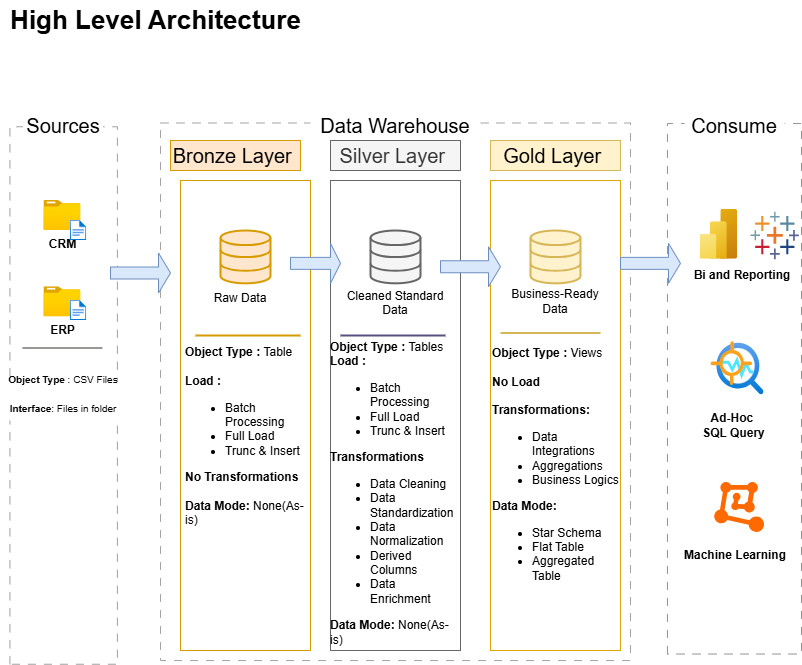

The diagram above was exported from draw.io. Its source (the exported page's mxGraphModel, read from the mxfile embedded in the PNG):
<mxGraphModel dx="1042" dy="626" grid="1" gridSize="10" guides="1" tooltips="1" connect="1" arrows="1" fold="1" page="1" pageScale="1" pageWidth="850" pageHeight="1100" math="0" shadow="0">
  <root>
    <mxCell id="0" />
    <mxCell id="1" parent="0" />
    <mxCell id="T7sTVs3wL5bNSKVHQYJn-2" value="&lt;b&gt;&lt;font style=&quot;font-size: 26px;&quot;&gt;High Level Architecture&lt;/font&gt;&lt;/b&gt;" style="text;html=1;align=center;verticalAlign=middle;resizable=0;points=[];autosize=1;strokeColor=none;fillColor=none;" parent="1" vertex="1">
      <mxGeometry x="30" y="20" width="310" height="40" as="geometry" />
    </mxCell>
    <mxCell id="T7sTVs3wL5bNSKVHQYJn-4" value="" style="rounded=0;whiteSpace=wrap;html=1;rotation=-90;fillColor=none;dashed=1;dashPattern=8 8;strokeColor=light-dark(#a2a0a0, #ededed);" parent="1" vertex="1">
      <mxGeometry x="-175.58" y="361.25" width="537.5" height="107.5" as="geometry" />
    </mxCell>
    <mxCell id="T7sTVs3wL5bNSKVHQYJn-5" value="Sources" style="rounded=0;whiteSpace=wrap;html=1;fontSize=20;strokeColor=none;" parent="1" vertex="1">
      <mxGeometry x="52.5" y="130" width="80" height="30" as="geometry" />
    </mxCell>
    <mxCell id="T7sTVs3wL5bNSKVHQYJn-7" value="" style="rounded=0;whiteSpace=wrap;html=1;dashed=1;dashPattern=8 8;fillColor=none;strokeColor=light-dark(#a8a4a4, #ededed);" parent="1" vertex="1">
      <mxGeometry x="190" y="142.5" width="470" height="537.5" as="geometry" />
    </mxCell>
    <mxCell id="T7sTVs3wL5bNSKVHQYJn-8" value="&amp;nbsp;Data Warehouse&amp;nbsp;" style="rounded=0;whiteSpace=wrap;html=1;fontSize=20;fillColor=default;strokeColor=none;" parent="1" vertex="1">
      <mxGeometry x="340" y="130" width="170" height="30" as="geometry" />
    </mxCell>
    <mxCell id="T7sTVs3wL5bNSKVHQYJn-9" value="" style="rounded=0;whiteSpace=wrap;html=1;rotation=-90;dashed=1;dashPattern=8 8;strokeColor=light-dark(#969292, #ededed);fillColor=none;" parent="1" vertex="1">
      <mxGeometry x="498.75" y="341.25" width="530.48" height="134.05" as="geometry" />
    </mxCell>
    <mxCell id="T7sTVs3wL5bNSKVHQYJn-10" value="Consume" style="rounded=0;whiteSpace=wrap;html=1;fontSize=20;strokeColor=none;" parent="1" vertex="1">
      <mxGeometry x="713.99" y="130" width="100" height="30" as="geometry" />
    </mxCell>
    <mxCell id="T7sTVs3wL5bNSKVHQYJn-12" value="Bronze Layer&amp;nbsp;" style="rounded=0;whiteSpace=wrap;html=1;fillColor=#ffe6cc;strokeColor=#d79b00;fontSize=20;" parent="1" vertex="1">
      <mxGeometry x="200" y="160" width="130" height="30" as="geometry" />
    </mxCell>
    <mxCell id="T7sTVs3wL5bNSKVHQYJn-13" value="Silver Layer&amp;nbsp;" style="rounded=0;whiteSpace=wrap;html=1;fillColor=#f5f5f5;strokeColor=#666666;fontSize=20;fontColor=#333333;" parent="1" vertex="1">
      <mxGeometry x="360" y="160" width="130" height="30" as="geometry" />
    </mxCell>
    <mxCell id="T7sTVs3wL5bNSKVHQYJn-14" value="Gold Layer&amp;nbsp;" style="rounded=0;whiteSpace=wrap;html=1;fillColor=#fff2cc;strokeColor=#d6b656;fontSize=20;" parent="1" vertex="1">
      <mxGeometry x="520" y="160" width="130" height="30" as="geometry" />
    </mxCell>
    <mxCell id="T7sTVs3wL5bNSKVHQYJn-15" value="" style="rounded=0;whiteSpace=wrap;html=1;fillColor=none;strokeColor=#d79b00;fontSize=20;" parent="1" vertex="1">
      <mxGeometry x="210" y="200" width="130" height="470" as="geometry" />
    </mxCell>
    <mxCell id="T7sTVs3wL5bNSKVHQYJn-16" value="" style="rounded=0;whiteSpace=wrap;html=1;fillColor=none;strokeColor=#666666;fontSize=20;fontColor=#333333;" parent="1" vertex="1">
      <mxGeometry x="360" y="200" width="130" height="470" as="geometry" />
    </mxCell>
    <mxCell id="T7sTVs3wL5bNSKVHQYJn-17" value="" style="rounded=0;whiteSpace=wrap;html=1;fillColor=none;strokeColor=light-dark(#e2a508, #996500);fontSize=20;" parent="1" vertex="1">
      <mxGeometry x="520" y="200" width="130" height="470" as="geometry" />
    </mxCell>
    <mxCell id="T7sTVs3wL5bNSKVHQYJn-18" value="&lt;b&gt;CRM&lt;/b&gt;" style="image;aspect=fixed;html=1;points=[];align=center;fontSize=12;image=img/lib/azure2/general/Folder_Blank.svg;" parent="1" vertex="1">
      <mxGeometry x="73.42999999999998" y="220" width="36.96" height="30" as="geometry" />
    </mxCell>
    <mxCell id="T7sTVs3wL5bNSKVHQYJn-19" value="" style="image;aspect=fixed;html=1;points=[];align=center;fontSize=12;image=img/lib/azure2/general/File.svg;" parent="1" vertex="1">
      <mxGeometry x="100.00000000000001" y="240" width="16.23" height="20" as="geometry" />
    </mxCell>
    <mxCell id="T7sTVs3wL5bNSKVHQYJn-21" value="&lt;b&gt;ERP&lt;/b&gt;" style="image;aspect=fixed;html=1;points=[];align=center;fontSize=12;image=img/lib/azure2/general/Folder_Blank.svg;" parent="1" vertex="1">
      <mxGeometry x="73.42999999999998" y="306.25" width="36.96" height="30" as="geometry" />
    </mxCell>
    <mxCell id="T7sTVs3wL5bNSKVHQYJn-24" value="" style="image;aspect=fixed;html=1;points=[];align=center;fontSize=12;image=img/lib/azure2/general/File.svg;" parent="1" vertex="1">
      <mxGeometry x="100" y="320" width="16.23" height="20" as="geometry" />
    </mxCell>
    <mxCell id="T7sTVs3wL5bNSKVHQYJn-28" value="" style="line;strokeWidth=2;html=1;strokeColor=light-dark(#9b9797, #ededed);" parent="1" vertex="1">
      <mxGeometry x="51.91" y="352.5" width="80" height="30" as="geometry" />
    </mxCell>
    <mxCell id="T7sTVs3wL5bNSKVHQYJn-31" value="" style="html=1;verticalLabelPosition=bottom;align=center;labelBackgroundColor=#ffffff;verticalAlign=top;strokeWidth=2;strokeColor=#d79b00;shadow=0;dashed=0;shape=mxgraph.ios7.icons.data;fillColor=#ffe6cc;" parent="1" vertex="1">
      <mxGeometry x="250" y="249.99999999999997" width="50" height="52.85" as="geometry" />
    </mxCell>
    <mxCell id="T7sTVs3wL5bNSKVHQYJn-32" value="" style="html=1;verticalLabelPosition=bottom;align=center;labelBackgroundColor=#ffffff;verticalAlign=top;strokeWidth=2;strokeColor=#666666;shadow=0;dashed=0;shape=mxgraph.ios7.icons.data;fillColor=#f5f5f5;fontColor=#333333;" parent="1" vertex="1">
      <mxGeometry x="400" y="250" width="50" height="52.85" as="geometry" />
    </mxCell>
    <mxCell id="T7sTVs3wL5bNSKVHQYJn-33" value="" style="html=1;verticalLabelPosition=bottom;align=center;labelBackgroundColor=#ffffff;verticalAlign=top;strokeWidth=2;strokeColor=#d6b656;shadow=0;dashed=0;shape=mxgraph.ios7.icons.data;fillColor=#fff2cc;" parent="1" vertex="1">
      <mxGeometry x="560" y="250" width="50" height="52.85" as="geometry" />
    </mxCell>
    <mxCell id="T7sTVs3wL5bNSKVHQYJn-34" value="" style="shape=singleArrow;whiteSpace=wrap;html=1;fillColor=#dae8fc;strokeColor=#6c8ebf;" parent="1" vertex="1">
      <mxGeometry x="140" y="272.5" width="60" height="40" as="geometry" />
    </mxCell>
    <mxCell id="T7sTVs3wL5bNSKVHQYJn-35" value="" style="shape=singleArrow;whiteSpace=wrap;html=1;fillColor=#dae8fc;strokeColor=#6c8ebf;" parent="1" vertex="1">
      <mxGeometry x="320" y="262.85" width="50" height="40" as="geometry" />
    </mxCell>
    <mxCell id="T7sTVs3wL5bNSKVHQYJn-36" style="edgeStyle=orthogonalEdgeStyle;rounded=0;orthogonalLoop=1;jettySize=auto;html=1;exitX=0.5;exitY=1;exitDx=0;exitDy=0;" parent="1" source="T7sTVs3wL5bNSKVHQYJn-14" target="T7sTVs3wL5bNSKVHQYJn-14" edge="1">
      <mxGeometry relative="1" as="geometry" />
    </mxCell>
    <mxCell id="T7sTVs3wL5bNSKVHQYJn-37" value="" style="shape=singleArrow;whiteSpace=wrap;html=1;fillColor=#dae8fc;strokeColor=#6c8ebf;" parent="1" vertex="1">
      <mxGeometry x="470" y="266.25" width="60" height="40" as="geometry" />
    </mxCell>
    <mxCell id="T7sTVs3wL5bNSKVHQYJn-38" value="" style="shape=singleArrow;whiteSpace=wrap;html=1;fillColor=#dae8fc;strokeColor=#6c8ebf;" parent="1" vertex="1">
      <mxGeometry x="650" y="262.85" width="60" height="40" as="geometry" />
    </mxCell>
    <mxCell id="T7sTVs3wL5bNSKVHQYJn-39" value="Raw Data" style="text;html=1;align=center;verticalAlign=middle;whiteSpace=wrap;rounded=0;" parent="1" vertex="1">
      <mxGeometry x="240" y="302.85" width="60" height="30" as="geometry" />
    </mxCell>
    <mxCell id="T7sTVs3wL5bNSKVHQYJn-40" value="&lt;font style=&quot;font-size: 10px;&quot;&gt;&lt;b&gt;Object Type&lt;/b&gt; : CSV Files&lt;/font&gt;&lt;div&gt;&lt;span style=&quot;font-size: 10px;&quot;&gt;&lt;br&gt;&lt;/span&gt;&lt;div&gt;&lt;div&gt;&lt;font style=&quot;font-size: 10px;&quot;&gt;&lt;b&gt;Interface&lt;/b&gt;: Files in folder&lt;/font&gt;&lt;/div&gt;&lt;div&gt;&lt;br&gt;&lt;/div&gt;&lt;/div&gt;&lt;/div&gt;" style="text;html=1;align=center;verticalAlign=middle;whiteSpace=wrap;rounded=0;fillColor=default;" parent="1" vertex="1">
      <mxGeometry x="32.5" y="400" width="120" height="40" as="geometry" />
    </mxCell>
    <mxCell id="T7sTVs3wL5bNSKVHQYJn-41" value="Business-Ready Data" style="text;html=1;align=center;verticalAlign=middle;whiteSpace=wrap;rounded=0;" parent="1" vertex="1">
      <mxGeometry x="540" y="306.25" width="90" height="30" as="geometry" />
    </mxCell>
    <mxCell id="T7sTVs3wL5bNSKVHQYJn-43" value="Cleaned Standard Data&lt;div&gt;&lt;br&gt;&lt;/div&gt;" style="text;html=1;align=center;verticalAlign=middle;whiteSpace=wrap;rounded=0;" parent="1" vertex="1">
      <mxGeometry x="370" y="320" width="110" height="20" as="geometry" />
    </mxCell>
    <mxCell id="T7sTVs3wL5bNSKVHQYJn-45" value="" style="line;strokeWidth=2;html=1;strokeColor=#d79b00;fillColor=#ffe6cc;" parent="1" vertex="1">
      <mxGeometry x="225" y="340" width="105" height="30" as="geometry" />
    </mxCell>
    <mxCell id="T7sTVs3wL5bNSKVHQYJn-47" value="" style="line;strokeWidth=2;html=1;fillColor=#d0cee2;strokeColor=#56517e;" parent="1" vertex="1">
      <mxGeometry x="370" y="340" width="105" height="30" as="geometry" />
    </mxCell>
    <mxCell id="T7sTVs3wL5bNSKVHQYJn-48" value="" style="line;strokeWidth=2;html=1;strokeColor=#d6b656;fillColor=#fff2cc;" parent="1" vertex="1">
      <mxGeometry x="530" y="337.5" width="100" height="30" as="geometry" />
    </mxCell>
    <mxCell id="T7sTVs3wL5bNSKVHQYJn-52" value="&lt;b&gt;Object Type : &lt;/b&gt;Table&lt;div&gt;&lt;br&gt;&lt;div&gt;&lt;b style=&quot;color: light-dark(rgb(0, 0, 0), rgb(255, 255, 255)); background-color: transparent;&quot;&gt;Load :&lt;/b&gt;&lt;div&gt;&lt;ul&gt;&lt;li&gt;&lt;span style=&quot;background-color: transparent; color: light-dark(rgb(0, 0, 0), rgb(255, 255, 255));&quot;&gt;Batch Processing&amp;nbsp;&lt;/span&gt;&lt;/li&gt;&lt;li&gt;&lt;span style=&quot;background-color: transparent; color: light-dark(rgb(0, 0, 0), rgb(255, 255, 255));&quot;&gt;Full Load&lt;/span&gt;&lt;/li&gt;&lt;li&gt;&lt;span style=&quot;background-color: transparent; color: light-dark(rgb(0, 0, 0), rgb(255, 255, 255));&quot;&gt;Trunc &amp;amp; Insert&lt;/span&gt;&lt;/li&gt;&lt;/ul&gt;&lt;/div&gt;&lt;div&gt;&lt;b&gt;No Transformations&lt;/b&gt;&lt;/div&gt;&lt;/div&gt;&lt;div&gt;&lt;b&gt;&lt;br&gt;&lt;/b&gt;&lt;/div&gt;&lt;div&gt;&lt;b&gt;Data Mode: &lt;/b&gt;None(As-is)&lt;/div&gt;&lt;/div&gt;" style="text;html=1;align=left;verticalAlign=middle;whiteSpace=wrap;rounded=0;" parent="1" vertex="1">
      <mxGeometry x="212.5" y="361" width="130" height="190.5" as="geometry" />
    </mxCell>
    <mxCell id="T7sTVs3wL5bNSKVHQYJn-55" value="&lt;b&gt;Object Type : &lt;/b&gt;Tables&lt;div&gt;&lt;b style=&quot;color: light-dark(rgb(0, 0, 0), rgb(255, 255, 255)); background-color: transparent;&quot;&gt;Load :&lt;/b&gt;&lt;div&gt;&lt;ul&gt;&lt;li&gt;&lt;span style=&quot;background-color: transparent; color: light-dark(rgb(0, 0, 0), rgb(255, 255, 255));&quot;&gt;Batch Processing&amp;nbsp;&lt;/span&gt;&lt;/li&gt;&lt;li&gt;&lt;span style=&quot;background-color: transparent; color: light-dark(rgb(0, 0, 0), rgb(255, 255, 255));&quot;&gt;Full Load&lt;/span&gt;&lt;/li&gt;&lt;li&gt;&lt;span style=&quot;background-color: transparent; color: light-dark(rgb(0, 0, 0), rgb(255, 255, 255));&quot;&gt;Trunc &amp;amp; Insert&lt;/span&gt;&lt;/li&gt;&lt;/ul&gt;&lt;/div&gt;&lt;div&gt;&lt;b&gt;Transformations&lt;/b&gt;&lt;/div&gt;&lt;/div&gt;&lt;div&gt;&lt;ul&gt;&lt;li&gt;Data Cleaning&lt;/li&gt;&lt;li&gt;Data Standardization&lt;/li&gt;&lt;li&gt;Data Normalization&lt;/li&gt;&lt;li&gt;Derived Columns&lt;/li&gt;&lt;li&gt;Data Enrichment&lt;/li&gt;&lt;/ul&gt;&lt;/div&gt;&lt;div&gt;&lt;b&gt;Data Mode: &lt;/b&gt;None(As-is)&lt;/div&gt;" style="text;html=1;align=left;verticalAlign=middle;whiteSpace=wrap;rounded=0;" parent="1" vertex="1">
      <mxGeometry x="357.5" y="352.5" width="130" height="320" as="geometry" />
    </mxCell>
    <mxCell id="T7sTVs3wL5bNSKVHQYJn-56" value="&lt;b&gt;Object Type :&lt;/b&gt; Views&lt;div&gt;&lt;br&gt;&lt;div&gt;&lt;b style=&quot;color: light-dark(rgb(0, 0, 0), rgb(255, 255, 255)); background-color: transparent;&quot;&gt;No Load&lt;/b&gt;&lt;/div&gt;&lt;div&gt;&lt;b style=&quot;color: light-dark(rgb(0, 0, 0), rgb(255, 255, 255)); background-color: transparent;&quot;&gt;&amp;nbsp;&lt;/b&gt;&lt;/div&gt;&lt;div&gt;&lt;div&gt;&lt;b&gt;Transformations:&lt;/b&gt;&lt;/div&gt;&lt;/div&gt;&lt;div&gt;&lt;ul&gt;&lt;li&gt;Data Integrations&lt;/li&gt;&lt;li&gt;Aggregations&lt;/li&gt;&lt;li&gt;Business Logics&lt;/li&gt;&lt;/ul&gt;&lt;/div&gt;&lt;div&gt;&lt;b&gt;Data Mode:&amp;nbsp;&lt;/b&gt;&lt;/div&gt;&lt;div&gt;&lt;ul&gt;&lt;li&gt;Star Schema&lt;/li&gt;&lt;li&gt;Flat Table&lt;/li&gt;&lt;li&gt;Aggregated Table&lt;/li&gt;&lt;/ul&gt;&lt;/div&gt;&lt;/div&gt;" style="text;html=1;align=left;verticalAlign=middle;whiteSpace=wrap;rounded=0;" parent="1" vertex="1">
      <mxGeometry x="520" y="370" width="130" height="240" as="geometry" />
    </mxCell>
    <mxCell id="T7sTVs3wL5bNSKVHQYJn-57" value="" style="image;aspect=fixed;html=1;points=[];align=center;fontSize=12;image=img/lib/azure2/analytics/Power_BI_Embedded.svg;" parent="1" vertex="1">
      <mxGeometry x="729.51" y="228.75" width="37.5" height="50" as="geometry" />
    </mxCell>
    <mxCell id="ajWItLwPPVYPf0Rie--K-1" value="" style="verticalLabelPosition=bottom;aspect=fixed;html=1;shape=mxgraph.salesforce.analytics;" parent="1" vertex="1">
      <mxGeometry x="780" y="231.25" width="48.47" height="47.5" as="geometry" />
    </mxCell>
    <mxCell id="ajWItLwPPVYPf0Rie--K-2" value="&lt;b&gt;Bi and Reporting&lt;/b&gt;" style="text;html=1;align=center;verticalAlign=middle;whiteSpace=wrap;rounded=0;" parent="1" vertex="1">
      <mxGeometry x="717.04" y="280" width="110" height="30" as="geometry" />
    </mxCell>
    <mxCell id="ajWItLwPPVYPf0Rie--K-3" value="" style="image;aspect=fixed;html=1;points=[];align=center;fontSize=12;image=img/lib/azure2/ai_machine_learning/Anomaly_Detector.svg;" parent="1" vertex="1">
      <mxGeometry x="740.51" y="361.25" width="53.05" height="53.05" as="geometry" />
    </mxCell>
    <mxCell id="ajWItLwPPVYPf0Rie--K-4" value="" style="points=[];aspect=fixed;html=1;align=center;shadow=0;dashed=0;fillColor=#FF6A00;strokeColor=none;shape=mxgraph.alibaba_cloud.machine_learning;" parent="1" vertex="1">
      <mxGeometry x="743.76" y="501.4" width="49.8" height="50.099999999999994" as="geometry" />
    </mxCell>
    <mxCell id="ajWItLwPPVYPf0Rie--K-5" value="Ad-Hoc&amp;nbsp;&lt;div&gt;SQL Query&lt;/div&gt;" style="text;html=1;align=center;verticalAlign=middle;whiteSpace=wrap;rounded=0;fontStyle=1" parent="1" vertex="1">
      <mxGeometry x="723.37" y="430" width="81.25" height="30" as="geometry" />
    </mxCell>
    <mxCell id="ajWItLwPPVYPf0Rie--K-6" value="&lt;b&gt;Machine Learning&lt;/b&gt;" style="text;html=1;align=center;verticalAlign=middle;whiteSpace=wrap;rounded=0;" parent="1" vertex="1">
      <mxGeometry x="710" y="560" width="110" height="30" as="geometry" />
    </mxCell>
  </root>
</mxGraphModel>